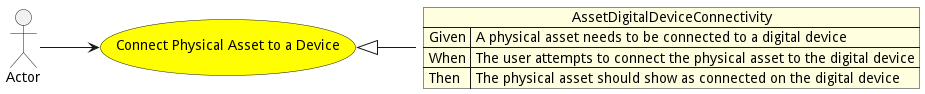

The diagram above was rendered by PlantUML. Its source (embedded in the PNG):
@startuml


left to right direction

usecase "Connect Physical Asset to a Device" as ConnectPhysicalAssettoaDevice #yellow

Actor "Actor" as Actor

Actor --> ConnectPhysicalAssettoaDevice



json AssetDigitalDeviceConnectivity #lightyellow {
    "Given": "A physical asset needs to be connected to a digital device",
    "When": "The user attempts to connect the physical asset to the digital device",
    "Then": "The physical asset should show as connected on the digital device"
}

ConnectPhysicalAssettoaDevice <|-- AssetDigitalDeviceConnectivity









@enduml